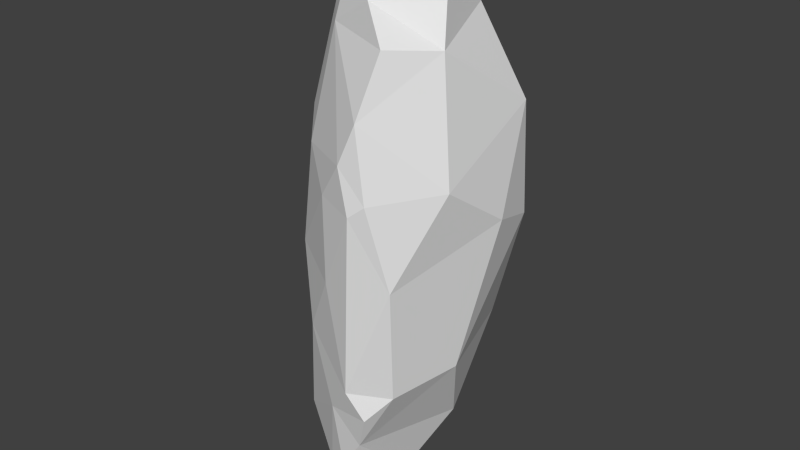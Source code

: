 # Source: TallBoulder.blend  (saved by Blender 2.76.0; exported with 4.5.12 LTS)
import bpy
from mathutils import Matrix  # noqa: F401  (used for matrix-valued properties, if any)

bpy.ops.wm.read_factory_settings(use_empty=True)
scene = bpy.context.scene
scene.name = 'Scene'

# ---- collections
col_collection_1 = bpy.data.collections.new('Collection 1'); scene.collection.children.link(col_collection_1)

# ---- materials (node trees are filled in below, after node groups)
mat_material = bpy.data.materials.new('Material')
mat_material.alpha_threshold = 0.0
mat_material.use_transparent_shadow = False
mat_material.roughness = 0.5
mat_material.line_color = (0.0, 0.0, 0.0, 1.0)

# ---- material node trees

# ---- world
world_world = bpy.data.worlds.new('World'); scene.world = world_world
world_world.color = (0.05088, 0.05088, 0.05088)
world_world.use_sun_shadow = False
world_world.sun_shadow_jitter_overblur = 0.0
world_world.cycles.sampling_method = 'MANUAL'
world_world.cycles.sample_map_resolution = 256

# ---- meshes
me_cube = bpy.data.meshes.new('Cube')
me_cube.from_pydata([(52.34, -219.8, -315.5), (-66.3, -144.7, -458.6), (-169.2, 100.8, 123.1), (-199.1, -83.48, -104.9), (-15.02, -25.04, 430.7), (-12.71, -233.8, 88.88), (206.6, 15.21, 31.27), (191.7, 97.04, 190.5), (104.9, -253.6, 102.3), (123.5, -52.87, 386.2), (161.2, -54.43, -202.3), (-4.336, -208.1, -376.7), (-216.5, -58.8, -294.8), (44.34, -164.6, -416.3), (48.22, -257.2, 150.3), (-160.4, -93.58, 162.9), (-97.87, -169.1, 134.1), (-0.1366, 188.8, 207.3), (32.33, -155.6, 349.8), (0.5209, 46.66, 418.0), (151.8, 159.1, 142.9), (80.0, -235.5, -255.3), (-142.8, -146.4, -331.5), (-13.17, -232.0, -49.3), (9.218, -141.8, -450.7), (-95.86, -187.6, -157.5), (-194.6, -24.88, 56.83), (-196.0, 98.94, -246.5), (-60.31, -181.3, -401.5), (-166.6, -51.58, -429.2), (-179.6, 134.4, -245.7), (-205.6, 12.51, -335.1), (-37.99, -146.9, -458.5), (-128.3, 140.9, -331.9), (122.0, -199.2, -215.5), (-70.36, -59.43, 399.1), (-44.97, 186.9, -273.8), (108.7, 61.72, 324.1), (35.92, 159.2, -308.1), (72.57, -262.4, 82.1), (100.3, 26.29, 395.2), (-139.7, -154.9, -35.15), (97.42, 27.52, -338.2), (-72.72, 157.5, 318.1), (-64.34, -94.73, 375.1), (4.197, 160.1, 279.8), (191.7, -128.7, 107.6), (-98.09, -75.63, -464.7), (-42.19, -30.29, -461.0), (-195.6, -86.28, -373.1), (157.4, -104.6, 292.7), (182.6, 126.7, 5.001), (43.82, -61.63, -429.7), (41.77, -245.0, -213.7), (-67.47, -129.2, 304.3), (-115.1, 154.9, 287.8), (-19.57, -218.3, -268.8), (-54.28, 99.34, 368.6), (-132.0, 47.15, 341.5), (-59.15, 210.1, -93.84), (50.97, -79.56, 408.7), (0.9852, 66.25, -413.6), (-153.0, 96.67, 287.3), (82.11, -249.4, 212.1), (-170.4, 5.53, -411.9), (-109.5, 158.7, 202.0), (-126.6, -61.44, 313.2), (-120.5, 124.0, 332.9), (136.4, -224.0, -28.98), (100.4, 153.0, -194.0), (96.96, -198.4, 301.9), (-162.0, 138.4, -121.5), (-100.6, 54.84, -427.6)], [], [(63, 46, 50), (63, 70, 54), (27, 71, 30), (47, 64, 72), (4, 60, 40), (71, 27, 3), (51, 10, 69), (65, 17, 59), (46, 7, 50), (61, 72, 33), (22, 47, 1), (16, 15, 26), (47, 48, 32), (24, 48, 52), (7, 6, 51), (10, 6, 68), (52, 42, 0), (28, 1, 32), (61, 42, 52), (61, 48, 72), (38, 69, 42), (71, 36, 30), (65, 62, 55), (45, 17, 65), (64, 31, 33), (31, 64, 49), (25, 12, 22), (15, 62, 2), (20, 51, 59), (67, 57, 43), (57, 37, 45), (45, 37, 7), (37, 57, 19), (37, 40, 9), (18, 50, 9), (44, 35, 66), (44, 18, 60), (34, 68, 53), (8, 63, 14), (5, 16, 41), (13, 11, 24), (21, 0, 34), (56, 0, 21), (11, 0, 56), (22, 28, 56), (15, 16, 54), (35, 19, 58), (10, 34, 0), (23, 39, 5), (50, 70, 63), (63, 8, 46), (68, 46, 8), (16, 5, 14), (14, 63, 54), (70, 18, 54), (54, 16, 14), (72, 48, 47), (47, 29, 64), (9, 40, 60), (19, 4, 40), (3, 26, 71), (2, 71, 26), (27, 31, 12), (12, 3, 27), (42, 69, 10), (51, 6, 10), (59, 71, 2), (2, 65, 59), (37, 50, 7), (46, 6, 7), (33, 36, 38), (38, 61, 33), (1, 28, 22), (22, 49, 47), (29, 47, 49), (26, 3, 41), (41, 16, 26), (1, 47, 32), (24, 32, 48), (52, 13, 24), (20, 7, 51), (46, 68, 6), (34, 10, 68), (13, 52, 0), (48, 61, 52), (61, 38, 42), (33, 30, 36), (71, 59, 36), (67, 55, 62), (65, 2, 62), (65, 55, 45), (43, 45, 55), (30, 33, 27), (72, 64, 33), (31, 27, 33), (29, 49, 64), (12, 31, 49), (49, 22, 12), (25, 41, 3), (3, 12, 25), (2, 26, 15), (15, 66, 62), (58, 62, 66), (36, 69, 38), (17, 20, 59), (51, 69, 59), (36, 59, 69), (55, 67, 43), (43, 57, 45), (7, 20, 45), (17, 45, 20), (40, 37, 19), (50, 37, 9), (9, 60, 18), (18, 70, 50), (54, 44, 66), (60, 4, 44), (44, 54, 18), (4, 35, 44), (39, 53, 68), (21, 34, 53), (68, 8, 39), (39, 8, 14), (41, 25, 23), (23, 5, 41), (32, 24, 28), (13, 0, 11), (11, 28, 24), (53, 56, 21), (28, 11, 56), (25, 22, 56), (66, 15, 54), (67, 62, 58), (58, 66, 35), (35, 4, 19), (19, 57, 58), (67, 58, 57), (42, 10, 0), (23, 25, 53), (14, 5, 39), (53, 39, 23), (25, 56, 53)])
_uv = me_cube.uv_layers.new(name='UVMap')
_uv.uv.foreach_set('vector', [0.7687, 0.07968, 0.6733, 0.1691, 0.6579, 0.007141, 0.03868, 0.128, 0.03928, 0.05286, 0.1608, 0.05993, 0.3668, 0.1324, 0.3216, 0.2401, 0.3407, 0.1289, 0.5936, 0.9567, 0.5216, 0.9093, 0.5533, 0.8456, 0.07363, 0.7789, 0.08083, 0.8586, 0.0, 0.8483, 0.3216, 0.2401, 0.3668, 0.1324, 0.473, 0.289, 0.505, 0.2766, 0.6352, 0.4558, 0.5045, 0.466, 0.9865, 0.4801, 0.9153, 0.4905, 0.936, 0.2126, 0.6733, 0.1691, 0.5193, 0.1067, 0.6579, 0.007141, 0.6129, 0.7961, 0.5533, 0.8456, 0.5045, 0.7708, 0.1918, 0.6319, 0.1697, 0.7599, 0.1375, 0.7461, 0.1703, 0.209, 0.2252, 0.1922, 0.2564, 0.2961, 0.5936, 0.9567, 0.616, 0.8983, 0.6503, 0.9912, 0.678, 0.9682, 0.616, 0.8983, 0.6761, 0.8866, 0.5193, 0.1067, 0.5759, 0.2443, 0.505, 0.2766, 0.6352, 0.4558, 0.5759, 0.2443, 0.7491, 0.2928, 0.6631, 0.6726, 0.5928, 0.5894, 0.7657, 0.56, 0.1291, 0.6903, 0.1375, 0.7461, 0.1181, 0.7455, 0.6129, 0.7961, 0.678, 0.7796, 0.6761, 0.8866, 0.6129, 0.7961, 0.616, 0.8983, 0.5533, 0.8456, 0.5127, 0.5759, 0.5045, 0.466, 0.5928, 0.5894, 0.9973, 0.1869, 0.9113, 0.0542, 1.0, 0.07413, 0.2645, 0.529, 0.3023, 0.6104, 0.2581, 0.605, 0.9148, 0.5591, 0.9153, 0.4905, 0.9865, 0.4801, 0.4441, 0.005019, 0.4357, 0.06786, 0.3389, 0.05721, 0.4357, 0.06786, 0.4441, 0.005019, 0.5045, 0.05234, 0.1583, 0.4698, 0.2564, 0.6095, 0.1918, 0.6319, 0.4442, 0.5323, 0.3023, 0.6104, 0.3202, 0.4624, 0.8045, 0.4478, 0.7707, 0.3295, 0.936, 0.2126, 1.0, 0.6006, 0.9552, 0.6406, 0.9696, 0.5876, 0.9552, 0.6406, 0.8375, 0.6174, 0.9148, 0.5591, 0.9148, 0.5591, 0.8375, 0.6174, 0.7749, 0.5002, 0.8375, 0.6174, 0.9552, 0.6406, 0.9164, 0.6947, 0.2555, 0.8993, 0.2038, 0.8752, 0.1998, 0.8096, 0.1262, 0.8973, 0.04726, 0.9799, 0.03781, 0.9049, 0.4077, 0.7312, 0.3823, 0.7456, 0.4011, 0.6636, 0.1262, 0.7914, 0.1262, 0.8973, 0.08083, 0.8586, 0.008685, 0.5191, 0.0, 0.3479, 0.05526, 0.5128, 0.01982, 0.2264, 0.03868, 0.128, 0.05855, 0.1831, 0.1016, 0.2417, 0.1703, 0.209, 0.1963, 0.3636, 0.0611, 0.7048, 0.08784, 0.6644, 0.08743, 0.7387, 0.7707, 0.5021, 0.7657, 0.56, 0.7389, 0.4638, 0.09926, 0.566, 0.04953, 0.6074, 0.03002, 0.5511, 0.08784, 0.6644, 0.04953, 0.6074, 0.09926, 0.566, 0.1918, 0.6319, 0.1291, 0.6903, 0.09926, 0.566, 0.2252, 0.1922, 0.1703, 0.209, 0.1608, 0.05993, 0.3823, 0.7456, 0.2995, 0.752, 0.3263, 0.6693, 0.6352, 0.4558, 0.7389, 0.4638, 0.7657, 0.56, 0.09856, 0.3665, 0.03958, 0.2438, 0.1016, 0.2417, 0.6579, 0.007141, 0.7299, 0.0, 0.7687, 0.07968, 0.7687, 0.07968, 0.7707, 0.1761, 0.6733, 0.1691, 0.7491, 0.2928, 0.6733, 0.1691, 0.7707, 0.1761, 0.1703, 0.209, 0.1016, 0.2417, 0.05855, 0.1831, 0.05855, 0.1831, 0.03868, 0.128, 0.1608, 0.05993, 0.03928, 0.05286, 0.0908, 0.01506, 0.1608, 0.05993, 0.1608, 0.05993, 0.1703, 0.209, 0.05855, 0.1831, 0.5533, 0.8456, 0.616, 0.8983, 0.5936, 0.9567, 0.5936, 0.9567, 0.541, 0.9571, 0.5216, 0.9093, 0.03781, 0.9049, 0.0, 0.8483, 0.08083, 0.8586, 0.0247, 0.7599, 0.07363, 0.7789, 0.0, 0.8483, 0.473, 0.289, 0.4151, 0.4226, 0.3216, 0.2401, 0.3202, 0.4624, 0.3216, 0.2401, 0.4151, 0.4226, 0.3668, 0.1324, 0.4357, 0.06786, 0.4803, 0.1146, 0.4803, 0.1146, 0.473, 0.289, 0.3668, 0.1324, 0.5928, 0.5894, 0.5045, 0.466, 0.6352, 0.4558, 0.505, 0.2766, 0.5759, 0.2443, 0.6352, 0.4558, 0.2564, 0.2638, 0.3216, 0.2401, 0.3202, 0.4624, 0.3202, 0.4624, 0.2645, 0.529, 0.2564, 0.2638, 0.1262, 0.8872, 0.1998, 0.7599, 0.1998, 0.9501, 0.6733, 0.1691, 0.5759, 0.2443, 0.5193, 0.1067, 0.5045, 0.7708, 0.5396, 0.693, 0.6009, 0.6907, 0.6009, 0.6907, 0.6129, 0.7961, 0.5045, 0.7708, 0.1375, 0.7461, 0.1291, 0.6903, 0.1918, 0.6319, 0.1918, 0.6319, 0.2359, 0.6768, 0.1697, 0.7599, 0.2205, 0.7311, 0.1697, 0.7599, 0.2359, 0.6768, 0.4151, 0.4226, 0.473, 0.289, 0.5045, 0.3698, 0.5045, 0.3698, 0.4891, 0.5269, 0.4151, 0.4226, 0.6319, 1.0, 0.5936, 0.9567, 0.6503, 0.9912, 0.678, 0.9682, 0.6503, 0.9912, 0.616, 0.8983, 0.6631, 0.6726, 0.7321, 0.6548, 0.7229, 0.6907, 0.8045, 0.4478, 0.7749, 0.5002, 0.7707, 0.3295, 0.6733, 0.1691, 0.7491, 0.2928, 0.5759, 0.2443, 0.7389, 0.4638, 0.6352, 0.4558, 0.7491, 0.2928, 0.7321, 0.6548, 0.6631, 0.6726, 0.7657, 0.56, 0.616, 0.8983, 0.6129, 0.7961, 0.6761, 0.8866, 0.6129, 0.7961, 0.6009, 0.6907, 0.678, 0.7796, 0.9596, 0.0, 1.0, 0.07413, 0.9113, 0.0542, 0.9973, 0.1869, 0.936, 0.2126, 0.9113, 0.0542, 0.2744, 0.6497, 0.2581, 0.605, 0.3023, 0.6104, 0.2645, 0.529, 0.3202, 0.4624, 0.3023, 0.6104, 0.9865, 0.4801, 0.996, 0.5573, 0.9148, 0.5591, 0.9696, 0.5876, 0.9148, 0.5591, 0.996, 0.5573, 0.3407, 0.1289, 0.3389, 0.05721, 0.3668, 0.1324, 0.5533, 0.8456, 0.5216, 0.9093, 0.5045, 0.7708, 0.4357, 0.06786, 0.3668, 0.1324, 0.3389, 0.05721, 0.4836, 0.0, 0.5045, 0.05234, 0.4441, 0.005019, 0.4803, 0.1146, 0.4357, 0.06786, 0.5045, 0.05234, 0.2359, 0.6768, 0.1918, 0.6319, 0.2564, 0.6095, 0.1583, 0.4698, 0.1963, 0.3636, 0.2457, 0.4352, 0.2457, 0.4352, 0.2564, 0.6095, 0.1583, 0.4698, 0.3202, 0.4624, 0.4151, 0.4226, 0.4442, 0.5323, 0.4442, 0.5323, 0.4011, 0.6636, 0.3023, 0.6104, 0.3263, 0.6693, 0.3023, 0.6104, 0.4011, 0.6636, 0.9113, 0.0542, 0.8149, 0.1411, 0.8512, 0.03262, 0.9153, 0.4905, 0.8045, 0.4478, 0.936, 0.2126, 0.7707, 0.3295, 0.8149, 0.1411, 0.936, 0.2126, 0.9113, 0.0542, 0.936, 0.2126, 0.8149, 0.1411, 0.996, 0.5573, 1.0, 0.6006, 0.9696, 0.5876, 0.9696, 0.5876, 0.9552, 0.6406, 0.9148, 0.5591, 0.7749, 0.5002, 0.8045, 0.4478, 0.9148, 0.5591, 0.9153, 0.4905, 0.9148, 0.5591, 0.8045, 0.4478, 0.8449, 0.6843, 0.8375, 0.6174, 0.9164, 0.6947, 0.2555, 0.7599, 0.2555, 0.8993, 0.1998, 0.8096, 0.03781, 0.9049, 0.08083, 0.8586, 0.1262, 0.8973, 0.1262, 0.8973, 0.1243, 0.9777, 0.04726, 0.9799, 0.1608, 0.05993, 0.1661, 0.0, 0.2116, 0.06016, 0.08083, 0.8586, 0.07363, 0.7789, 0.1262, 0.7914, 0.1661, 0.0, 0.1608, 0.05993, 0.0908, 0.01506, 0.07363, 0.7789, 0.1098, 0.7637, 0.1262, 0.7914, 0.03958, 0.2438, 0.05526, 0.5128, 0.0, 0.3479, 0.03002, 0.5511, 0.008685, 0.5191, 0.05526, 0.5128, 0.0, 0.3479, 0.01982, 0.2264, 0.03958, 0.2438, 0.03958, 0.2438, 0.01982, 0.2264, 0.05855, 0.1831, 0.1963, 0.3636, 0.1583, 0.4698, 0.09856, 0.3665, 0.09856, 0.3665, 0.1016, 0.2417, 0.1963, 0.3636, 0.1181, 0.7455, 0.08743, 0.7387, 0.1291, 0.6903, 0.0611, 0.7048, 0.04953, 0.6074, 0.08784, 0.6644, 0.08784, 0.6644, 0.1291, 0.6903, 0.08743, 0.7387, 0.05526, 0.5128, 0.09926, 0.566, 0.03002, 0.5511, 0.1291, 0.6903, 0.08784, 0.6644, 0.09926, 0.566, 0.1583, 0.4698, 0.1918, 0.6319, 0.09926, 0.566, 0.2116, 0.06016, 0.2252, 0.1922, 0.1608, 0.05993, 0.2744, 0.6497, 0.3023, 0.6104, 0.3263, 0.6693, 0.3263, 0.6693, 0.4011, 0.6636, 0.3823, 0.7456, 0.3823, 0.7456, 0.3481, 0.7739, 0.2995, 0.752, 0.2995, 0.752, 0.2776, 0.693, 0.3263, 0.6693, 0.2564, 0.8426, 0.2695, 0.7739, 0.2945, 0.8426, 0.5928, 0.5894, 0.6352, 0.4558, 0.7657, 0.56, 0.09856, 0.3665, 0.1583, 0.4698, 0.05526, 0.5128, 0.05855, 0.1831, 0.1016, 0.2417, 0.03958, 0.2438, 0.05526, 0.5128, 0.03958, 0.2438, 0.09856, 0.3665, 0.1583, 0.4698, 0.09926, 0.566, 0.05526, 0.5128])
me_cube.materials.append(mat_material)
me_cube.use_remesh_preserve_volume = False
me_cube.use_remesh_preserve_attributes = False
me_cube.use_mirror_vertex_groups = False
me_cube.update()

# ---- objects
ob_cube = bpy.data.objects.new('Cube', me_cube)

# ---- transforms, parenting, visibility, modifiers, constraints
ob_cube.location = (0.0, 0.0, 0.0)
ob_cube.scale = (1.0, 1.0, 1.32)
ob_cube.lock_rotations_4d = False
ob_cube.empty_display_type = 'ARROWS'
ob_cube.lineart.crease_threshold = 0.0

# ---- collection membership
col_collection_1.objects.link(ob_cube)

# ---- scene / render settings (as saved in the file)
scene.frame_start = 1; scene.frame_end = 250; scene.frame_set(1)
scene.render.engine = 'BLENDER_EEVEE_NEXT'
scene.render.resolution_percentage = 50
scene.render.dither_intensity = 0.0
scene.cycles.use_denoising = False
scene.cycles.samples = 10
scene.cycles.sampling_pattern = 'TABULATED_SOBOL'
scene.cycles.light_sampling_threshold = 0.0
scene.cycles.use_adaptive_sampling = False
scene.cycles.use_light_tree = False
scene.cycles.blur_glossy = 0.0
scene.cycles.pixel_filter_type = 'GAUSSIAN'
scene.cycles.sample_clamp_indirect = 0.0
scene.view_settings.view_transform = 'Standard'
bpy.context.view_layer.update()

# ---- added for rendering (the .blend has no active camera and no usable light): camera, sun
cam_auto = bpy.data.cameras.new('AutoCamera')
cam_auto.lens = 50.0
cam_auto.sensor_width = 36.0
cam_auto.clip_end = 21785.7
ob_auto_camera = bpy.data.objects.new('AutoCamera', cam_auto)
scene.collection.objects.link(ob_auto_camera)
ob_auto_camera.location = (1236.38, -1515.76, 970.624)
ob_auto_camera.rotation_euler = (1.09748, -7.21219e-08, 0.694738)
scene.camera = ob_auto_camera
light_auto_sun = bpy.data.lights.new('AutoSun', 'SUN')
light_auto_sun.energy = 3.0
light_auto_sun.angle = 0.0523599
ob_auto_sun = bpy.data.objects.new('AutoSun', light_auto_sun)
scene.collection.objects.link(ob_auto_sun)
ob_auto_sun.rotation_euler = (0.872665, 0.174533, 0.523599)
bpy.context.view_layer.update()
